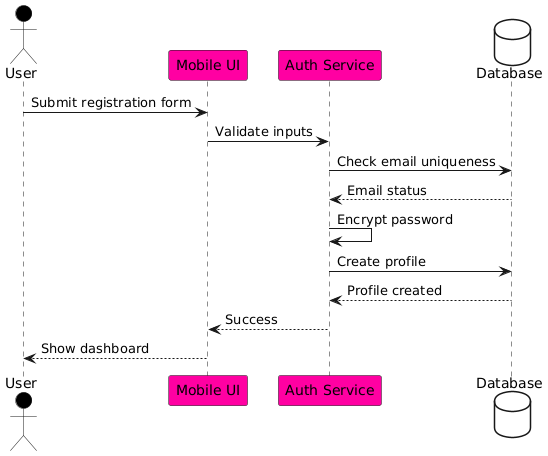

The diagram above was rendered by PlantUML. Its source (embedded in the PNG):
@startuml
skinparam BackgroundColor #FFFFFF
actor User #Black
participant "Mobile UI" as MobileUI #FF00A2
participant "Auth Service" as Auth #FF00A2
database "Database" as DB #White

User -> MobileUI: Submit registration form
MobileUI -> Auth: Validate inputs
Auth -> DB: Check email uniqueness
DB --> Auth: Email status
Auth -> Auth: Encrypt password
Auth -> DB: Create profile
DB --> Auth: Profile created
Auth --> MobileUI: Success
MobileUI --> User: Show dashboard
@enduml